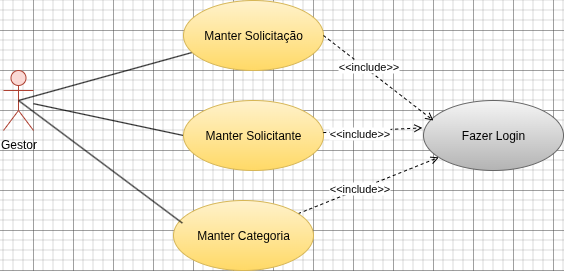

The diagram above was exported from draw.io. Its source (the exported page's mxGraphModel, read from the mxfile embedded in the PNG):
<mxGraphModel dx="617" dy="460" grid="1" gridSize="10" guides="1" tooltips="1" connect="1" arrows="1" fold="1" page="1" pageScale="1" pageWidth="850" pageHeight="1100" math="0" shadow="0">
  <root>
    <mxCell id="0" />
    <mxCell id="1" parent="0" />
    <mxCell id="2RwOjj0Krin0gUyvOVhC-5" style="rounded=0;orthogonalLoop=1;jettySize=auto;html=1;exitX=0.5;exitY=0.5;exitDx=0;exitDy=0;exitPerimeter=0;endArrow=none;endFill=0;" edge="1" parent="1" source="2RwOjj0Krin0gUyvOVhC-1" target="2RwOjj0Krin0gUyvOVhC-2">
      <mxGeometry relative="1" as="geometry" />
    </mxCell>
    <mxCell id="2RwOjj0Krin0gUyvOVhC-6" style="rounded=0;orthogonalLoop=1;jettySize=auto;html=1;entryX=0;entryY=0.5;entryDx=0;entryDy=0;endArrow=none;endFill=0;" edge="1" parent="1" source="2RwOjj0Krin0gUyvOVhC-1" target="2RwOjj0Krin0gUyvOVhC-3">
      <mxGeometry relative="1" as="geometry" />
    </mxCell>
    <mxCell id="2RwOjj0Krin0gUyvOVhC-1" value="Gestor" style="shape=umlActor;verticalLabelPosition=bottom;verticalAlign=top;html=1;fillColor=#fad9d5;strokeColor=#ae4132;" vertex="1" parent="1">
      <mxGeometry x="250" y="200" width="30" height="60" as="geometry" />
    </mxCell>
    <mxCell id="2RwOjj0Krin0gUyvOVhC-2" value="Manter Solicitação" style="ellipse;whiteSpace=wrap;html=1;fillColor=#fff2cc;strokeColor=#d6b656;gradientColor=#ffd966;" vertex="1" parent="1">
      <mxGeometry x="430" y="130" width="140" height="70" as="geometry" />
    </mxCell>
    <mxCell id="2RwOjj0Krin0gUyvOVhC-3" value="Manter Solicitante" style="ellipse;whiteSpace=wrap;html=1;fillColor=#fff2cc;strokeColor=#d6b656;gradientColor=#ffd966;" vertex="1" parent="1">
      <mxGeometry x="430" y="230" width="140" height="70" as="geometry" />
    </mxCell>
    <mxCell id="2RwOjj0Krin0gUyvOVhC-11" style="rounded=0;orthogonalLoop=1;jettySize=auto;html=1;dashed=1;endArrow=open;endFill=0;" edge="1" parent="1" source="2RwOjj0Krin0gUyvOVhC-4" target="2RwOjj0Krin0gUyvOVhC-8">
      <mxGeometry relative="1" as="geometry" />
    </mxCell>
    <mxCell id="2RwOjj0Krin0gUyvOVhC-14" value="&amp;lt;&amp;lt;include&amp;gt;&amp;gt;" style="edgeLabel;html=1;align=center;verticalAlign=middle;resizable=0;points=[];" vertex="1" connectable="0" parent="2RwOjj0Krin0gUyvOVhC-11">
      <mxGeometry x="-0.1294" y="1" relative="1" as="geometry">
        <mxPoint as="offset" />
      </mxGeometry>
    </mxCell>
    <mxCell id="2RwOjj0Krin0gUyvOVhC-4" value="Manter Categoria" style="ellipse;whiteSpace=wrap;html=1;fillColor=#fff2cc;strokeColor=#d6b656;gradientColor=#ffd966;" vertex="1" parent="1">
      <mxGeometry x="420" y="330" width="140" height="70" as="geometry" />
    </mxCell>
    <mxCell id="2RwOjj0Krin0gUyvOVhC-7" style="rounded=0;orthogonalLoop=1;jettySize=auto;html=1;exitX=0.5;exitY=0.5;exitDx=0;exitDy=0;exitPerimeter=0;entryX=0.063;entryY=0.322;entryDx=0;entryDy=0;entryPerimeter=0;endArrow=none;endFill=0;" edge="1" parent="1" source="2RwOjj0Krin0gUyvOVhC-1" target="2RwOjj0Krin0gUyvOVhC-4">
      <mxGeometry relative="1" as="geometry" />
    </mxCell>
    <mxCell id="2RwOjj0Krin0gUyvOVhC-8" value="Fazer Login" style="ellipse;whiteSpace=wrap;html=1;fillColor=#f5f5f5;gradientColor=#b3b3b3;strokeColor=#666666;" vertex="1" parent="1">
      <mxGeometry x="670" y="230" width="140" height="70" as="geometry" />
    </mxCell>
    <mxCell id="2RwOjj0Krin0gUyvOVhC-9" style="rounded=0;orthogonalLoop=1;jettySize=auto;html=1;exitX=1;exitY=0.5;exitDx=0;exitDy=0;entryX=0.071;entryY=0.286;entryDx=0;entryDy=0;entryPerimeter=0;dashed=1;endArrow=open;endFill=0;" edge="1" parent="1" source="2RwOjj0Krin0gUyvOVhC-2" target="2RwOjj0Krin0gUyvOVhC-8">
      <mxGeometry relative="1" as="geometry" />
    </mxCell>
    <mxCell id="2RwOjj0Krin0gUyvOVhC-12" value="&amp;lt;&amp;lt;include&amp;gt;&amp;gt;" style="edgeLabel;html=1;align=center;verticalAlign=middle;resizable=0;points=[];" vertex="1" connectable="0" parent="2RwOjj0Krin0gUyvOVhC-9">
      <mxGeometry x="-0.2204" y="3" relative="1" as="geometry">
        <mxPoint as="offset" />
      </mxGeometry>
    </mxCell>
    <mxCell id="2RwOjj0Krin0gUyvOVhC-10" style="rounded=0;orthogonalLoop=1;jettySize=auto;html=1;entryX=-0.008;entryY=0.391;entryDx=0;entryDy=0;entryPerimeter=0;endArrow=open;endFill=0;dashed=1;" edge="1" parent="1" source="2RwOjj0Krin0gUyvOVhC-3" target="2RwOjj0Krin0gUyvOVhC-8">
      <mxGeometry relative="1" as="geometry" />
    </mxCell>
    <mxCell id="2RwOjj0Krin0gUyvOVhC-13" value="&amp;lt;&amp;lt;include&amp;gt;&amp;gt;" style="edgeLabel;html=1;align=center;verticalAlign=middle;resizable=0;points=[];" vertex="1" connectable="0" parent="2RwOjj0Krin0gUyvOVhC-10">
      <mxGeometry x="-0.2783" y="-1" relative="1" as="geometry">
        <mxPoint y="1" as="offset" />
      </mxGeometry>
    </mxCell>
  </root>
</mxGraphModel>